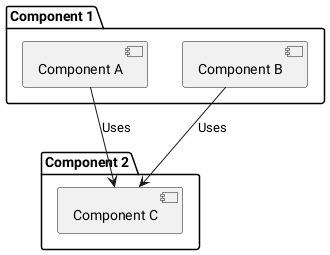

The diagram above was rendered by PlantUML. Its source (embedded in the PNG):
@startuml
package "Component 1" {
  [Component A]
  [Component B]
}

package "Component 2" {
  [Component C]
}

[Component A] --> [Component C] : Uses
[Component B] --> [Component C] : Uses
@enduml